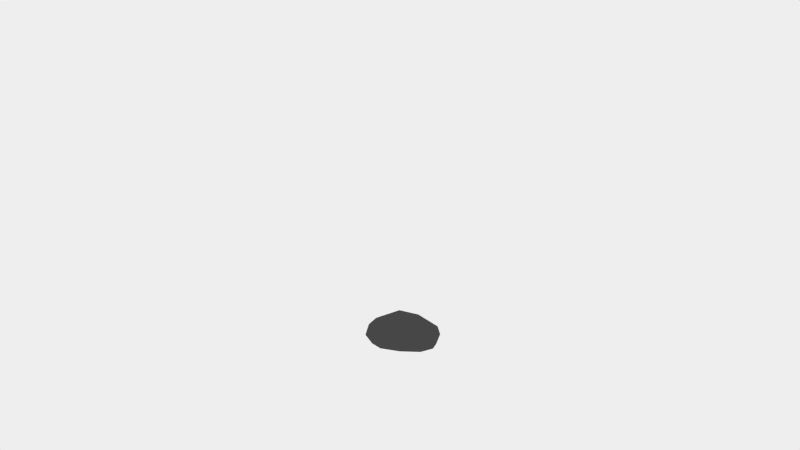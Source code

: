 # Source: cartoon_forest_stone_1.blend  (saved by Blender 2.62.0; exported with 4.5.12 LTS)
import bpy
from mathutils import Matrix  # noqa: F401  (used for matrix-valued properties, if any)

bpy.ops.wm.read_factory_settings(use_empty=True)
scene = bpy.context.scene
scene.name = 'Scene'

# ---- collections
col_collection_11 = bpy.data.collections.new('Collection 11'); scene.collection.children.link(col_collection_11)

# ---- materials (node trees are filled in below, after node groups)
mat_rock = bpy.data.materials.new('Rock')
mat_rock.alpha_threshold = 0.0
mat_rock.diffuse_color = (0.03741, 0.03741, 0.03741, 1.0)
mat_rock.roughness = 0.5
mat_rock.line_color = (0.0, 0.0, 0.0, 1.0)
mat_snow = bpy.data.materials.new('Snow')
mat_snow.alpha_threshold = 0.0
mat_snow.roughness = 0.5
mat_snow.line_color = (0.0, 0.0, 0.0, 1.0)

# ---- material node trees
mat_rock.use_nodes = True; mat_rock.node_tree.nodes.clear()
_N = mat_rock.node_tree.nodes; _L = mat_rock.node_tree.links
n0 = _N.new('ShaderNodeOutputMaterial'); n0.name = 'Material Output'; n0.location = (300, 300)
n1 = _N.new('ShaderNodeBsdfDiffuse'); n1.name = 'Diffuse BSDF'; n1.location = (10, 300)
n1.inputs[0].default_value = (0.07324, 0.07324, 0.07324, 1.0)
_L.new(n1.outputs[0], n0.inputs[0])
n0.is_active_output = True
mat_snow.use_nodes = True; mat_snow.node_tree.nodes.clear()
_N = mat_snow.node_tree.nodes; _L = mat_snow.node_tree.links
n0 = _N.new('ShaderNodeOutputMaterial'); n0.name = 'Material Output'; n0.location = (300, 300)
n1 = _N.new('ShaderNodeBsdfDiffuse'); n1.name = 'Diffuse BSDF'; n1.location = (10, 300)
_L.new(n1.outputs[0], n0.inputs[0])
n0.is_active_output = True

# ---- world
world_world = bpy.data.worlds.new('World'); scene.world = world_world
world_world.use_nodes = True; world_world.node_tree.nodes.clear()
_N = world_world.node_tree.nodes; _L = world_world.node_tree.links
n0 = _N.new('ShaderNodeOutputWorld'); n0.name = 'World Output'; n0.location = (300, 300)
n1 = _N.new('ShaderNodeBackground'); n1.name = 'Background'; n1.location = (10, 300)
n1.inputs[0].default_value = (0.855, 0.855, 0.855, 1.0)
_L.new(n1.outputs[0], n0.inputs[0])
n0.is_active_output = True
world_world.color = (0.05088, 0.05088, 0.05088)
world_world.use_sun_shadow = False
world_world.sun_shadow_jitter_overblur = 0.0
world_world.cycles.sampling_method = 'MANUAL'
world_world.cycles.sample_map_resolution = 256

# ---- cameras
cam_camera = bpy.data.cameras.new('Camera')
cam_camera.clip_end = 100.0
cam_camera.lens = 35.0
cam_camera.sensor_width = 32.0
cam_camera.sensor_height = 18.0
cam_camera.ortho_scale = 7.314
cam_camera.dof.focus_distance = 0.0

# ---- meshes
me_cartoon_forest_stone_1 = bpy.data.meshes.new('cartoon_forest_stone_1')
me_cartoon_forest_stone_1.from_pydata([(0.002177, -0.004266, 0.003275), (0.2047, -0.2617, 0.00328), (-0.1993, -0.1976, 0.004065), (-0.3211, 0.1314, 0.0006946), (0.0009485, 0.2742, 0.003068), (0.3283, 0.02864, 0.002733), (-0.05356, -0.1842, 0.2198), (-0.3584, -0.01463, 0.1441), (-0.1843, 0.2074, 0.1728), (0.2718, 0.05449, 0.1501), (0.2652, -0.1769, 0.1665), (-0.04444, 0.05402, 0.3288), (0.1213, -0.1556, 0.003275), (0.003393, -0.2695, 0.003295), (-0.1157, -0.1183, 0.003275), (0.1937, 0.01619, 0.003275), (0.3117, -0.1347, 0.00321), (-0.3067, -0.0376, 0.002631), (-0.1898, 0.07665, 0.003275), (-0.1903, 0.2367, 0.002144), (0.00145, 0.1598, 0.003275), (0.193, 0.1802, 0.003275), (0.3546, -0.08059, 0.1162), (0.2512, -0.2229, 0.08409), (0.1303, -0.2946, 0.09815), (-0.1822, -0.2085, 0.1618), (-0.3597, -0.1154, 0.1107), (-0.3404, 0.04762, 0.08881), (-0.2706, 0.1865, 0.09358), (-0.1159, 0.2473, 0.08387), (0.1214, 0.2485, 0.1135), (0.3658, 0.04042, 0.1014), (0.1422, -0.2254, 0.1764), (-0.3279, -0.09509, 0.215), (-0.28, 0.1236, 0.1802), (-0.03187, 0.2296, 0.1628), (0.3509, -0.07146, 0.2111), (0.1915, -0.1347, 0.2905), (-0.05573, -0.08891, 0.3265), (-0.2798, 0.04847, 0.243), (-0.1681, 0.1914, 0.2527), (0.1435, 0.07101, 0.2866)], [], [(0, 12, 14), (1, 12, 16), (0, 14, 18), (0, 18, 20), (0, 20, 15), (1, 16, 23), (2, 13, 25), (3, 17, 27), (4, 19, 29), (5, 21, 31), (1, 23, 24), (2, 25, 26), (3, 27, 28), (4, 29, 30), (5, 31, 22), (6, 32, 38), (7, 33, 39), (8, 34, 40), (9, 35, 41), (10, 36, 37), (14, 13, 2), (14, 12, 13), (12, 1, 13), (16, 15, 5), (16, 12, 15), (12, 0, 15), (18, 17, 3), (18, 14, 17), (14, 2, 17), (20, 19, 4), (20, 18, 19), (18, 3, 19), (15, 21, 5), (15, 20, 21), (20, 4, 21), (23, 22, 10), (23, 16, 22), (16, 5, 22), (25, 24, 6), (25, 13, 24), (13, 1, 24), (27, 26, 7), (27, 17, 26), (17, 2, 26), (29, 28, 8), (29, 19, 28), (19, 3, 28), (31, 30, 9), (31, 21, 30), (21, 4, 30), (24, 32, 6), (24, 23, 32), (23, 10, 32), (26, 33, 7), (26, 25, 33), (25, 6, 33), (28, 34, 8), (28, 27, 34), (27, 7, 34), (30, 35, 9), (30, 29, 35), (29, 8, 35), (22, 36, 10), (22, 31, 36), (31, 9, 36), (38, 37, 11), (38, 32, 37), (32, 10, 37), (39, 38, 11), (39, 33, 38), (33, 6, 38), (40, 39, 11), (40, 34, 39), (34, 7, 39), (41, 40, 11), (41, 35, 40), (35, 8, 40), (37, 41, 11), (37, 36, 41), (36, 9, 41)])
me_cartoon_forest_stone_1.materials.append(mat_rock)
me_cartoon_forest_stone_1.materials.append(mat_snow)
me_cartoon_forest_stone_1.use_remesh_preserve_volume = False
me_cartoon_forest_stone_1.use_remesh_preserve_attributes = False
me_cartoon_forest_stone_1.use_mirror_vertex_groups = False
me_cartoon_forest_stone_1.update()

# ---- objects
ob_cartoon_forest_stone_1 = bpy.data.objects.new('cartoon_forest_stone_1', me_cartoon_forest_stone_1)
ob_camera = bpy.data.objects.new('Camera', cam_camera)

# ---- transforms, parenting, visibility, modifiers, constraints
ob_cartoon_forest_stone_1.location = (0.0, 0.0, 0.0)
ob_cartoon_forest_stone_1.lineart.crease_threshold = 0.0
ob_camera.location = (1.118, -8.357, 2.504)
ob_camera.rotation_euler = (1.417, 0.000306, 0.1366)
ob_camera.scale = (1.0, 1.0, 1.0)
ob_camera.lock_rotations_4d = False
ob_camera.empty_display_type = 'ARROWS'
ob_camera.color = (0.0, 0.0, 0.0, 0.0)
ob_camera.display_type = 'WIRE'
ob_camera.lineart.crease_threshold = 0.0

# ---- collection membership
col_collection_11.objects.link(ob_cartoon_forest_stone_1)
col_collection_11.objects.link(ob_camera)

# ---- scene / render settings (as saved in the file)
scene.camera = ob_camera
scene.frame_start = 1; scene.frame_end = 250; scene.frame_set(1)
scene.render.engine = 'CYCLES'
scene.render.image_settings.color_mode = 'RGB'
scene.render.image_settings.compression = 90
scene.render.resolution_percentage = 75
scene.render.dither_intensity = 0.0
scene.render.use_border = True
scene.render.bake_margin = 2
scene.render.bake_bias = 0.0
scene.cycles.use_denoising = False
scene.cycles.samples = 200
scene.cycles.sampling_pattern = 'TABULATED_SOBOL'
scene.cycles.light_sampling_threshold = 0.0
scene.cycles.use_adaptive_sampling = False
scene.cycles.use_light_tree = False
scene.cycles.blur_glossy = 0.0
scene.cycles.volume_bounces = 1
scene.cycles.pixel_filter_type = 'GAUSSIAN'
scene.cycles.sample_clamp_indirect = 0.0
scene.view_settings.view_transform = 'Standard'
bpy.context.view_layer.update()
